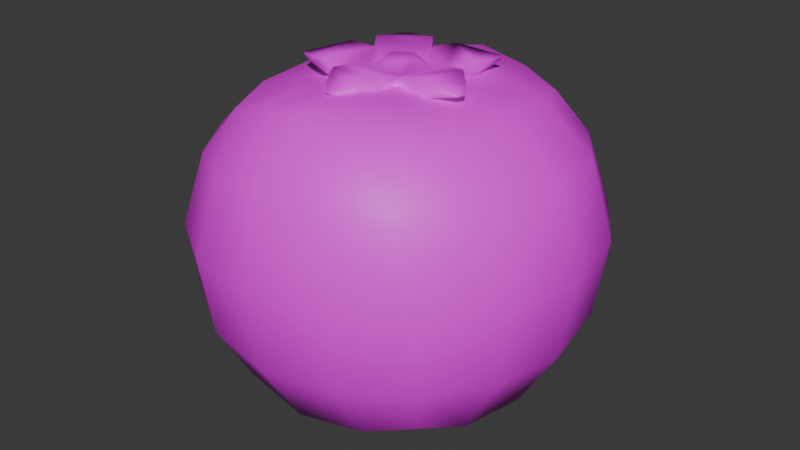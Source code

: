 # Source: tomato.blend  (saved by Blender 4.0.36; exported with 4.5.12 LTS)
import bpy
from mathutils import Matrix  # noqa: F401  (used for matrix-valued properties, if any)

bpy.ops.wm.read_factory_settings(use_empty=True)
scene = bpy.context.scene
scene.name = 'Scene'

# ---- collections
col_collection = bpy.data.collections.new('Collection'); scene.collection.children.link(col_collection)

# ---- images (referenced by path relative to the original .blend; pixels are not part of the script)
import os
ASSET_DIR = os.environ.get("B2B_ASSET_DIR", "")  # directory of the original .blend (textures are referenced by path, not embedded)
HERE = os.path.dirname(os.path.abspath(__file__))  # packed textures are extracted next to this script under _unpacked/

def load_image(name, relpath, width, height, colorspace="sRGB"):
    """Load a texture the original file referenced (path relative to the .blend, or extracted next to this script)."""
    p = next((c for c in (os.path.join(HERE, relpath), os.path.join(ASSET_DIR, relpath)) if relpath and os.path.exists(c)), "")
    if p:
        img = bpy.data.images.load(p, check_existing=True)
        img.name = name
    else:  # same state as the original file: an image datablock whose file is absent (Cycles renders it pink)
        img = bpy.data.images.new(name, width, height)
        img.source = "FILE"
        img.filepath = "//" + (relpath or name)
    img.colorspace_settings.name = colorspace
    return img
img_tomato_png = load_image('tomato.png', 'tomato.png', 1024, 1024, 'sRGB')

# ---- materials (node trees are filled in below, after node groups)
mat_material = bpy.data.materials.new('Material')
mat_material.alpha_threshold = 0.0
mat_material.use_transparent_shadow = False
mat_material.roughness = 0.5
mat_material.line_color = (0.0, 0.0, 0.0, 1.0)

# ---- material node trees
mat_material.use_nodes = True; mat_material.node_tree.nodes.clear()
_N = mat_material.node_tree.nodes; _L = mat_material.node_tree.links
n0 = _N.new('ShaderNodeOutputMaterial'); n0.name = 'Material Output'; n0.location = (300, 300)
n1 = _N.new('ShaderNodeBsdfPrincipled'); n1.name = 'Principled BSDF'; n1.location = (10, 300)
n1.inputs[3].default_value = 1.45
n2 = _N.new('ShaderNodeTexImage'); n2.name = 'Image Texture'; n2.location = (-321, 284)
n2.image = img_tomato_png
n2.interpolation = 'Closest'
_L.new(n1.outputs[0], n0.inputs[0])
_L.new(n2.outputs[0], n1.inputs[0])
n0.is_active_output = True

# ---- world
world_world = bpy.data.worlds.new('World'); scene.world = world_world
world_world.use_nodes = True; world_world.node_tree.nodes.clear()
_N = world_world.node_tree.nodes; _L = world_world.node_tree.links
n0 = _N.new('ShaderNodeOutputWorld'); n0.name = 'World Output'; n0.location = (300, 300)
n1 = _N.new('ShaderNodeBackground'); n1.name = 'Background'; n1.location = (10, 300)
n1.inputs[0].default_value = (0.05088, 0.05088, 0.05088, 1.0)
_L.new(n1.outputs[0], n0.inputs[0])
n0.is_active_output = True
world_world.color = (0.05088, 0.05088, 0.05088)
world_world.use_sun_shadow = False
world_world.sun_shadow_jitter_overblur = 0.0

# ---- meshes
me_cylinder = bpy.data.meshes.new('Cylinder')
me_cylinder.from_pydata([(0.0, 0.1721, 0.5519), (0.0, 0.06025, 0.6859), (0.1637, 0.0532, 0.5519), (0.0573, 0.01862, 0.6859), (0.1012, -0.1393, 0.5519), (0.03541, -0.04874, 0.6859), (-0.1012, -0.1393, 0.5519), (-0.03541, -0.04874, 0.6859), (-0.1637, 0.0532, 0.5519), (-0.0573, 0.01862, 0.6859), (0.0, 0.1721, 0.6128), (0.1637, 0.0532, 0.6128), (0.1012, -0.1393, 0.6128), (-0.1012, -0.1393, 0.6128), (-0.1637, 0.0532, 0.6128), (0.1637, 0.0532, 0.6738), (0.0, 0.1721, 0.6738), (0.1012, -0.1393, 0.6738), (-0.1012, -0.1393, 0.6738), (-0.1637, 0.0532, 0.6738), (0.1183, 0.03845, 0.6472), (0.0, 0.1244, 0.6472), (0.07313, -0.1007, 0.6472), (-0.07313, -0.1007, 0.6472), (-0.1183, 0.03845, 0.6472), (0.05059, 0.2418, 0.6245), (0.05059, 0.2418, 0.6854), (0.2143, 0.1228, 0.6854), (0.2143, 0.1228, 0.6245), (0.2456, 0.0266, 0.6245), (0.2456, 0.0266, 0.6854), (0.183, -0.1659, 0.6854), (0.183, -0.1659, 0.6245), (0.1012, -0.2253, 0.6245), (0.1012, -0.2253, 0.6854), (-0.1012, -0.2253, 0.6854), (-0.1012, -0.2253, 0.6245), (-0.183, -0.1659, 0.6245), (-0.183, -0.1659, 0.6854), (-0.2456, 0.0266, 0.6854), (-0.2456, 0.0266, 0.6245), (-0.2143, 0.1228, 0.6245), (-0.2143, 0.1228, 0.6854), (-0.05059, 0.2418, 0.6854), (-0.05059, 0.2418, 0.6245), (0.133, 0.2794, 0.6423), (0.133, 0.2794, 0.6676), (0.2246, 0.2129, 0.6676), (0.2246, 0.2129, 0.6423), (0.3068, -0.0402, 0.6423), (0.3068, -0.0402, 0.6676), (0.2718, -0.1478, 0.6676), (0.2718, -0.1478, 0.6423), (0.05658, -0.3042, 0.6423), (0.05658, -0.3042, 0.6676), (-0.05658, -0.3042, 0.6676), (-0.05658, -0.3042, 0.6423), (-0.2718, -0.1478, 0.6423), (-0.2718, -0.1478, 0.6676), (-0.3068, -0.0402, 0.6676), (-0.3068, -0.0402, 0.6423), (-0.2246, 0.2129, 0.6423), (-0.2246, 0.2129, 0.6676), (-0.133, 0.2794, 0.6676), (-0.133, 0.2794, 0.6423), (0.1967, 0.2973, 0.6584), (0.1967, 0.2973, 0.6515), (0.222, 0.2789, 0.6584), (0.222, 0.2789, 0.6515), (0.3435, -0.09517, 0.6584), (0.3435, -0.09517, 0.6515), (0.3338, -0.1249, 0.6584), (0.3338, -0.1249, 0.6515), (0.01564, -0.3561, 0.6584), (0.01564, -0.3561, 0.6515), (-0.01564, -0.3561, 0.6584), (-0.01564, -0.3561, 0.6515), (-0.3338, -0.1249, 0.6584), (-0.3338, -0.1249, 0.6515), (-0.3435, -0.09517, 0.6584), (-0.3435, -0.09517, 0.6515), (-0.222, 0.2789, 0.6584), (-0.222, 0.2789, 0.6515), (-0.1967, 0.2973, 0.6584), (-0.1967, 0.2973, 0.6515), (0.3822, 0.3936, 0.5406), (0.4483, 0.4525, -0.3876), (0.3907, -0.4459, 0.545), (0.4485, -0.4536, -0.3881), (-0.349, 0.3907, 0.5362), (-0.4478, 0.4525, -0.3874), (-0.3541, -0.4413, 0.5415), (-0.4477, -0.4535, -0.3879), (-0.5135, 0.2696, -0.453), (-0.5461, -7.571e-05, -0.4782), (-0.5135, -0.2699, -0.4532), (0.2675, 0.521, -0.4495), (2.67e-05, 0.5526, -0.4856), (-0.2674, 0.5211, -0.4495), (0.471, 0.4829, 0.3821), (0.541, 0.5424, 0.1003), (0.5144, 0.5169, -0.1893), (-0.5114, -0.5215, -0.19), (-0.5316, -0.5573, 0.09868), (-0.4511, -0.5149, 0.3807), (0.4784, -0.5185, 0.3782), (0.5438, -0.5585, 0.09701), (0.515, -0.5218, -0.1906), (-0.4469, 0.4806, 0.3839), (-0.5307, 0.542, 0.1017), (-0.5116, 0.517, -0.1888), (0.2226, -0.5098, 0.5923), (0.01529, -0.5263, 0.6308), (-0.189, -0.5049, 0.5903), (0.44, 0.2138, 0.5795), (0.4742, -0.02593, 0.5973), (0.4478, -0.2664, 0.5859), (-0.2673, -0.5214, -0.4498), (0.0001131, -0.5528, -0.4858), (0.2677, -0.5215, -0.4499), (-0.4006, -0.2619, 0.5774), (-0.4177, -0.02472, 0.5845), (-0.3945, 0.2112, 0.571), (-0.1847, 0.4439, 0.5784), (0.0133, 0.4582, 0.6156), (0.2144, 0.4477, 0.5811), (0.5138, -0.27, -0.4533), (0.5462, -0.0001115, -0.4782), (0.5137, 0.2695, -0.4531), (0.2012, 0.2081, 0.6304), (0.01502, 0.22, 0.6096), (-0.1625, 0.2081, 0.6133), (0.1988, -0.03206, 0.6396), (0.01582, -0.03893, 0.5169), (-0.156, -0.03209, 0.604), (0.2151, -0.2769, 0.6502), (0.01713, -0.283, 0.6567), (-0.1722, -0.2726, 0.6372), (0.285, -0.6634, -0.2076), (0.2951, -0.7155, 0.09981), (0.2541, -0.6573, 0.4011), (0.001636, -0.7111, -0.2231), (0.005656, -0.7689, 0.1011), (0.01056, -0.7015, 0.4197), (-0.2815, -0.6632, -0.2073), (-0.2833, -0.7148, 0.1007), (-0.2309, -0.6544, 0.4029), (-0.6503, -0.2881, -0.2103), (-0.6895, -0.3079, 0.09626), (-0.5985, -0.2855, 0.3905), (-0.6971, -0.001882, -0.2271), (-0.7439, -0.007526, 0.09562), (-0.6531, -0.01569, 0.3988), (-0.6504, 0.284, -0.2097), (-0.6895, 0.293, 0.09777), (-0.5975, 0.253, 0.391), (-0.2973, 0.3049, -0.5437), (-7.45e-09, 0.305, -0.5858), (0.2973, 0.3049, -0.5437), (-0.3015, -1.49e-08, -0.5703), (0.0, -3.725e-09, -0.5379), (0.3015, 7.45e-09, -0.5703), (-0.2973, -0.3049, -0.5437), (1.49e-08, -0.305, -0.5858), (0.2973, -0.3049, -0.5437), (0.6533, 0.2838, -0.2103), (0.7007, 0.2932, 0.09595), (0.6263, 0.255, 0.3896), (0.7, -0.002102, -0.2277), (0.7554, -0.008039, 0.09374), (0.6853, -0.01658, 0.3978), (0.6536, -0.2883, -0.211), (0.7018, -0.309, 0.09427), (0.6291, -0.2892, 0.3886), (-0.2819, 0.6588, -0.2058), (-0.2822, 0.698, 0.1049), (-0.2269, 0.6138, 0.4084), (0.001101, 0.7068, -0.2215), (0.004458, 0.7509, 0.106), (0.008812, 0.6564, 0.4262), (0.2843, 0.6588, -0.206), (0.2917, 0.6982, 0.1042), (0.2465, 0.6158, 0.4071)], [], [(3, 1, 9, 7, 5), (0, 2, 4, 6, 8), (8, 14, 10, 0), (6, 13, 14, 8), (4, 12, 13, 6), (2, 11, 12, 4), (0, 10, 11, 2), (21, 20, 15, 16), (20, 22, 17, 15), (22, 23, 18, 17), (23, 24, 19, 18), (24, 21, 16, 19), (1, 3, 20, 21), (3, 5, 22, 20), (5, 7, 23, 22), (7, 9, 24, 23), (9, 1, 21, 24), (16, 26, 25, 10), (15, 27, 26, 16), (11, 28, 27, 15), (10, 25, 28, 11), (15, 30, 29, 11), (17, 31, 30, 15), (12, 32, 31, 17), (11, 29, 32, 12), (17, 34, 33, 12), (18, 35, 34, 17), (13, 36, 35, 18), (12, 33, 36, 13), (18, 38, 37, 13), (19, 39, 38, 18), (14, 40, 39, 19), (13, 37, 40, 14), (19, 42, 41, 14), (16, 43, 42, 19), (10, 44, 43, 16), (14, 41, 44, 10), (55, 56, 76, 75), (26, 46, 45, 25), (27, 47, 46, 26), (28, 48, 47, 27), (25, 45, 48, 28), (48, 45, 66, 68), (30, 50, 49, 29), (31, 51, 50, 30), (32, 52, 51, 31), (29, 49, 52, 32), (58, 59, 79, 77), (34, 54, 53, 33), (35, 55, 54, 34), (36, 56, 55, 35), (33, 53, 56, 36), (51, 52, 72, 71), (38, 58, 57, 37), (39, 59, 58, 38), (40, 60, 59, 39), (37, 57, 60, 40), (61, 62, 81, 82), (42, 62, 61, 41), (43, 63, 62, 42), (44, 64, 63, 43), (41, 61, 64, 44), (66, 65, 67, 68), (70, 69, 71, 72), (74, 73, 75, 76), (78, 77, 79, 80), (82, 81, 83, 84), (62, 63, 83, 81), (52, 49, 70, 72), (59, 60, 80, 79), (56, 53, 74, 76), (63, 64, 84, 83), (60, 57, 78, 80), (64, 61, 82, 84), (45, 46, 65, 66), (49, 50, 69, 70), (46, 47, 67, 65), (53, 54, 73, 74), (50, 51, 71, 69), (57, 58, 77, 78), (47, 48, 68, 67), (54, 55, 75, 73), (129, 130, 133, 132), (130, 131, 134, 133), (132, 133, 136, 135), (133, 134, 137, 136), (85, 125, 129, 114), (125, 124, 130, 129), (124, 123, 131, 130), (123, 89, 122, 131), (131, 122, 121, 134), (134, 121, 120, 137), (137, 120, 91, 113), (136, 137, 113, 112), (135, 136, 112, 111), (116, 135, 111, 87), (115, 132, 135, 116), (114, 129, 132, 115), (138, 139, 142, 141), (139, 140, 143, 142), (141, 142, 145, 144), (142, 143, 146, 145), (88, 107, 138, 119), (107, 106, 139, 138), (106, 105, 140, 139), (105, 87, 111, 140), (140, 111, 112, 143), (143, 112, 113, 146), (146, 113, 91, 104), (145, 146, 104, 103), (144, 145, 103, 102), (117, 144, 102, 92), (118, 141, 144, 117), (119, 138, 141, 118), (147, 148, 151, 150), (148, 149, 152, 151), (150, 151, 154, 153), (151, 152, 155, 154), (92, 102, 147, 95), (102, 103, 148, 147), (103, 104, 149, 148), (104, 91, 120, 149), (149, 120, 121, 152), (152, 121, 122, 155), (155, 122, 89, 108), (154, 155, 108, 109), (153, 154, 109, 110), (93, 153, 110, 90), (94, 150, 153, 93), (95, 147, 150, 94), (156, 157, 160, 159), (157, 158, 161, 160), (159, 160, 163, 162), (160, 161, 164, 163), (90, 98, 156, 93), (98, 97, 157, 156), (97, 96, 158, 157), (96, 86, 128, 158), (158, 128, 127, 161), (161, 127, 126, 164), (164, 126, 88, 119), (163, 164, 119, 118), (162, 163, 118, 117), (95, 162, 117, 92), (94, 159, 162, 95), (93, 156, 159, 94), (165, 166, 169, 168), (166, 167, 170, 169), (168, 169, 172, 171), (169, 170, 173, 172), (86, 101, 165, 128), (101, 100, 166, 165), (100, 99, 167, 166), (99, 85, 114, 167), (167, 114, 115, 170), (170, 115, 116, 173), (173, 116, 87, 105), (172, 173, 105, 106), (171, 172, 106, 107), (126, 171, 107, 88), (127, 168, 171, 126), (128, 165, 168, 127), (174, 175, 178, 177), (175, 176, 179, 178), (177, 178, 181, 180), (178, 179, 182, 181), (90, 110, 174, 98), (110, 109, 175, 174), (109, 108, 176, 175), (108, 89, 123, 176), (176, 123, 124, 179), (179, 124, 125, 182), (182, 125, 85, 99), (181, 182, 99, 100), (180, 181, 100, 101), (96, 180, 101, 86), (97, 177, 180, 96), (98, 174, 177, 97)])
me_cylinder.polygons.foreach_set('use_smooth', [True] * 178)
_uv = me_cylinder.uv_layers.new(name='UVMap')
_uv.uv.foreach_set('vector', [0.5684, 0.3389, 0.5788, 0.3423, 0.5788, 0.3532, 0.5684, 0.3566, 0.562, 0.3477, 0.7499, 0.2874, 0.7315, 0.3126, 0.7018, 0.303, 0.7018, 0.2718, 0.7315, 0.2621, 0.7775, 0.2849, 0.751, 0.2847, 0.7499, 0.2621, 0.7764, 0.2623, 0.7764, 0.3124, 0.7499, 0.3122, 0.751, 0.2847, 0.7775, 0.2849, 0.6535, 0.3322, 0.6801, 0.3321, 0.6801, 0.3632, 0.6535, 0.3633, 0.8699, 0.3177, 0.8702, 0.2912, 0.9014, 0.2915, 0.901, 0.318, 0.6375, 0.3656, 0.611, 0.3648, 0.611, 0.3361, 0.6375, 0.337, 0.7775, 0.3135, 0.7775, 0.3331, 0.7657, 0.3395, 0.7657, 0.3124, 0.8639, 0.3064, 0.8639, 0.3288, 0.852, 0.3338, 0.852, 0.3028, 0.599, 0.3289, 0.599, 0.3069, 0.611, 0.3037, 0.611, 0.3342, 0.79, 0.269, 0.7894, 0.2881, 0.7775, 0.2886, 0.7783, 0.2621, 0.7894, 0.2881, 0.79, 0.3054, 0.7783, 0.3125, 0.7775, 0.2886, 0.5372, 0.3553, 0.5372, 0.3453, 0.5547, 0.3373, 0.5547, 0.358, 0.6801, 0.3494, 0.6801, 0.3385, 0.6973, 0.3321, 0.6973, 0.3546, 0.611, 0.3408, 0.611, 0.3517, 0.5938, 0.3566, 0.5938, 0.3342, 0.6357, 0.2923, 0.6361, 0.2827, 0.6535, 0.2815, 0.6527, 0.3014, 0.6361, 0.2827, 0.6357, 0.2748, 0.6527, 0.2652, 0.6535, 0.2815, 0.6847, 0.3041, 0.6967, 0.2987, 0.6967, 0.3252, 0.6847, 0.3306, 0.8682, 0.2599, 0.8815, 0.2601, 0.8812, 0.2913, 0.8679, 0.2912, 0.8146, 0.3028, 0.8146, 0.2896, 0.8393, 0.2799, 0.8393, 0.2931, 0.8458, 0.3028, 0.8458, 0.3161, 0.8146, 0.3161, 0.8146, 0.3028, 0.611, 0.2931, 0.611, 0.2789, 0.6357, 0.2885, 0.6357, 0.3027, 0.7331, 0.3461, 0.7331, 0.3328, 0.7643, 0.3328, 0.7643, 0.3461, 0.562, 0.3055, 0.562, 0.2915, 0.5868, 0.2821, 0.5868, 0.296, 0.611, 0.3361, 0.611, 0.3228, 0.6422, 0.3228, 0.6422, 0.3361, 0.5372, 0.2962, 0.5372, 0.2824, 0.562, 0.2918, 0.562, 0.3056, 0.6847, 0.2652, 0.6847, 0.2785, 0.6535, 0.2785, 0.6535, 0.2652, 0.561, 0.3373, 0.5479, 0.3321, 0.5479, 0.3056, 0.561, 0.3108, 0.7018, 0.3461, 0.7018, 0.3328, 0.7331, 0.3328, 0.7331, 0.3461, 0.8393, 0.2929, 0.8393, 0.2799, 0.8639, 0.2898, 0.8639, 0.3028, 0.6847, 0.2987, 0.6847, 0.3119, 0.6535, 0.3119, 0.6535, 0.2987, 0.6962, 0.2972, 0.6847, 0.2917, 0.6847, 0.2652, 0.6962, 0.2707, 0.562, 0.3389, 0.562, 0.3256, 0.5932, 0.3256, 0.5932, 0.3389, 0.7904, 0.2921, 0.79, 0.2819, 0.8142, 0.2927, 0.8146, 0.3029, 0.8751, 0.3227, 0.8884, 0.3228, 0.8881, 0.354, 0.8749, 0.3539, 0.5868, 0.3037, 0.5868, 0.2929, 0.611, 0.2822, 0.611, 0.293, 0.8087, 0.3125, 0.8087, 0.3258, 0.7775, 0.3258, 0.7775, 0.3125, 0.6535, 0.3133, 0.6425, 0.3133, 0.6462, 0.3062, 0.6493, 0.3062, 0.84, 0.3363, 0.8512, 0.3447, 0.8512, 0.3556, 0.84, 0.3628, 0.8815, 0.2601, 0.8936, 0.2671, 0.8934, 0.2845, 0.8812, 0.2913, 0.8146, 0.2896, 0.8168, 0.2738, 0.827, 0.2698, 0.8393, 0.2799, 0.8458, 0.3161, 0.8389, 0.3283, 0.8215, 0.3283, 0.8146, 0.3161, 0.8215, 0.3283, 0.8389, 0.3283, 0.8326, 0.3363, 0.8278, 0.3363, 0.611, 0.2789, 0.6218, 0.2708, 0.632, 0.2748, 0.6357, 0.2885, 0.7331, 0.3328, 0.7399, 0.3206, 0.7574, 0.3206, 0.7643, 0.3328, 0.562, 0.2915, 0.5646, 0.2763, 0.5749, 0.2724, 0.5868, 0.2821, 0.611, 0.3228, 0.6179, 0.3107, 0.6353, 0.3107, 0.6422, 0.3228, 0.6604, 0.3241, 0.6779, 0.3241, 0.6715, 0.3321, 0.6667, 0.3321, 0.5372, 0.2824, 0.5491, 0.2725, 0.5594, 0.2764, 0.562, 0.2918, 0.6847, 0.2785, 0.6779, 0.2906, 0.6604, 0.2906, 0.6535, 0.2785, 0.5479, 0.3321, 0.5372, 0.3238, 0.5372, 0.3129, 0.5479, 0.3056, 0.7018, 0.3328, 0.7087, 0.3206, 0.7262, 0.3206, 0.7331, 0.3328, 0.5749, 0.2724, 0.5646, 0.2763, 0.5653, 0.2663, 0.5681, 0.2652, 0.8393, 0.2799, 0.8516, 0.2698, 0.8618, 0.2739, 0.8639, 0.2898, 0.6847, 0.3119, 0.6779, 0.3241, 0.6604, 0.3241, 0.6535, 0.3119, 0.84, 0.3628, 0.8282, 0.3555, 0.8282, 0.3445, 0.84, 0.3363, 0.562, 0.3256, 0.5689, 0.3135, 0.5863, 0.3135, 0.5932, 0.3256, 0.8128, 0.2774, 0.8028, 0.273, 0.8106, 0.2654, 0.8134, 0.2666, 0.79, 0.2819, 0.8028, 0.273, 0.8128, 0.2774, 0.8142, 0.2927, 0.8884, 0.3228, 0.9005, 0.3298, 0.9004, 0.3473, 0.8881, 0.354, 0.5868, 0.2929, 0.5881, 0.2773, 0.5982, 0.2729, 0.611, 0.2822, 0.8087, 0.3258, 0.8019, 0.3379, 0.7844, 0.3379, 0.7775, 0.3258, 0.8602, 0.352, 0.8602, 0.349, 0.8646, 0.3489, 0.8646, 0.3519, 0.8397, 0.2656, 0.8367, 0.2656, 0.8367, 0.2608, 0.8397, 0.2608, 0.6463, 0.3014, 0.6493, 0.3014, 0.6493, 0.3062, 0.6462, 0.3062, 0.8146, 0.3516, 0.8146, 0.3486, 0.8188, 0.3487, 0.8188, 0.3518, 0.8134, 0.2666, 0.8106, 0.2654, 0.8118, 0.2621, 0.8146, 0.2633, 0.9004, 0.3473, 0.9005, 0.3298, 0.9085, 0.3362, 0.9084, 0.3411, 0.6353, 0.3107, 0.6179, 0.3107, 0.6242, 0.3027, 0.629, 0.3027, 0.8282, 0.3445, 0.8282, 0.3555, 0.8188, 0.3518, 0.8188, 0.3487, 0.7262, 0.3206, 0.7087, 0.3206, 0.715, 0.3126, 0.7199, 0.3126, 0.5982, 0.2729, 0.5881, 0.2773, 0.5876, 0.2664, 0.5904, 0.2652, 0.5863, 0.3135, 0.5689, 0.3135, 0.5752, 0.3055, 0.58, 0.3055, 0.7844, 0.3379, 0.8019, 0.3379, 0.7955, 0.3459, 0.7907, 0.3459, 0.8512, 0.3556, 0.8512, 0.3447, 0.8602, 0.349, 0.8602, 0.352, 0.632, 0.2748, 0.6218, 0.2708, 0.6277, 0.2652, 0.6305, 0.2663, 0.8934, 0.2845, 0.8936, 0.2671, 0.9015, 0.2734, 0.9015, 0.2783, 0.5594, 0.2764, 0.5491, 0.2725, 0.5559, 0.2652, 0.5588, 0.2663, 0.7574, 0.3206, 0.7399, 0.3206, 0.7462, 0.3126, 0.7511, 0.3126, 0.8618, 0.2739, 0.8516, 0.2698, 0.8589, 0.2621, 0.8617, 0.2632, 0.827, 0.2698, 0.8168, 0.2738, 0.817, 0.2632, 0.8199, 0.2621, 0.6604, 0.2906, 0.6779, 0.2906, 0.6716, 0.2987, 0.6667, 0.2987, 0.7194, 0.8629, 0.7073, 0.8736, 0.6303, 0.8931, 0.6782, 0.8307, 0.9005, 0.8224, 0.9395, 0.8222, 0.9419, 0.8749, 0.9045, 0.8792, 0.7928, 0.8368, 0.7769, 0.8574, 0.7769, 0.8238, 0.7793, 0.8258, 0.821, 0.8539, 0.8064, 0.8377, 0.808, 0.8293, 0.821, 0.8238, 0.8283, 0.8224, 0.8401, 0.8176, 0.8423, 0.8349, 0.825, 0.8357, 0.8401, 0.8176, 0.8546, 0.8158, 0.8557, 0.833, 0.8423, 0.8349, 0.8546, 0.8158, 0.869, 0.8158, 0.8686, 0.833, 0.8557, 0.833, 0.869, 0.8158, 0.8812, 0.8188, 0.8854, 0.8316, 0.8686, 0.833, 0.8686, 0.833, 0.8854, 0.8316, 0.8883, 0.8485, 0.8694, 0.8504, 0.8694, 0.8504, 0.8883, 0.8485, 0.8883, 0.8658, 0.8719, 0.8677, 0.8719, 0.8677, 0.8883, 0.8658, 0.8859, 0.879, 0.8743, 0.8845, 0.8582, 0.8695, 0.8719, 0.8677, 0.8743, 0.8845, 0.8596, 0.8871, 0.8438, 0.87, 0.8582, 0.8695, 0.8596, 0.8871, 0.8445, 0.887, 0.634, 0.5934, 0.6388, 0.5795, 0.6551, 0.5916, 0.6477, 0.6017, 0.8238, 0.8533, 0.8437, 0.8522, 0.8438, 0.87, 0.827, 0.8705, 0.825, 0.8357, 0.8423, 0.8349, 0.8437, 0.8522, 0.8238, 0.8533, 0.6704, 0.7505, 0.6718, 0.6877, 0.6922, 0.6885, 0.6903, 0.7547, 0.6718, 0.6877, 0.6777, 0.6261, 0.6951, 0.6231, 0.6922, 0.6885, 0.6903, 0.7547, 0.6922, 0.6885, 0.7135, 0.6894, 0.7113, 0.7523, 0.6922, 0.6885, 0.6951, 0.6231, 0.7127, 0.6272, 0.7135, 0.6894, 0.6589, 0.7865, 0.6551, 0.746, 0.6704, 0.7505, 0.6708, 0.7998, 0.6551, 0.746, 0.6551, 0.6871, 0.6718, 0.6877, 0.6704, 0.7505, 0.6551, 0.6871, 0.6625, 0.6297, 0.6777, 0.6261, 0.6718, 0.6877, 0.6625, 0.6297, 0.6708, 0.5957, 0.6828, 0.5867, 0.6777, 0.6261, 0.6777, 0.6261, 0.6828, 0.5867, 0.6979, 0.5795, 0.6951, 0.6231, 0.6951, 0.6231, 0.6979, 0.5795, 0.7124, 0.5884, 0.7127, 0.6272, 0.7127, 0.6272, 0.7124, 0.5884, 0.7245, 0.5988, 0.7295, 0.6322, 0.7135, 0.6894, 0.7127, 0.6272, 0.7295, 0.6322, 0.7327, 0.6902, 0.7113, 0.7523, 0.7135, 0.6894, 0.7327, 0.6902, 0.7291, 0.7492, 0.7094, 0.8015, 0.7113, 0.7523, 0.7291, 0.7492, 0.7234, 0.7893, 0.6896, 0.8081, 0.6903, 0.7547, 0.7113, 0.7523, 0.7094, 0.8015, 0.6708, 0.7998, 0.6704, 0.7505, 0.6903, 0.7547, 0.6896, 0.8081, 0.844, 0.7445, 0.8396, 0.6821, 0.8603, 0.6819, 0.864, 0.7476, 0.8396, 0.6821, 0.8399, 0.6215, 0.8584, 0.6195, 0.8603, 0.6819, 0.864, 0.7476, 0.8603, 0.6819, 0.8824, 0.6806, 0.8849, 0.7432, 0.8603, 0.6819, 0.8584, 0.6195, 0.8783, 0.6203, 0.8824, 0.6806, 0.8363, 0.7802, 0.829, 0.7402, 0.844, 0.7445, 0.8491, 0.7935, 0.829, 0.7402, 0.8238, 0.6814, 0.8396, 0.6821, 0.844, 0.7445, 0.8238, 0.6814, 0.8255, 0.6233, 0.8399, 0.6215, 0.8396, 0.6821, 0.8255, 0.6233, 0.8307, 0.5898, 0.8426, 0.5823, 0.8399, 0.6215, 0.8399, 0.6215, 0.8426, 0.5823, 0.8592, 0.5804, 0.8584, 0.6195, 0.8584, 0.6195, 0.8592, 0.5804, 0.8765, 0.5826, 0.8783, 0.6203, 0.8783, 0.6203, 0.8765, 0.5826, 0.8902, 0.5891, 0.8966, 0.6205, 0.8824, 0.6806, 0.8783, 0.6203, 0.8966, 0.6205, 0.9022, 0.6785, 0.8849, 0.7432, 0.8824, 0.6806, 0.9022, 0.6785, 0.9031, 0.7378, 0.8876, 0.7923, 0.8849, 0.7432, 0.9031, 0.7378, 0.901, 0.7782, 0.8682, 0.7982, 0.864, 0.7476, 0.8849, 0.7432, 0.8876, 0.7923, 0.8491, 0.7935, 0.844, 0.7445, 0.864, 0.7476, 0.8682, 0.7982, 0.7769, 0.8241, 0.7769, 0.8457, 0.7548, 0.8457, 0.7548, 0.8238, 0.7769, 0.8457, 0.7769, 0.8673, 0.7548, 0.8676, 0.7548, 0.8457, 0.7548, 0.8238, 0.7548, 0.8457, 0.7327, 0.8457, 0.7327, 0.8241, 0.7548, 0.8457, 0.7548, 0.8676, 0.7327, 0.8673, 0.7327, 0.8457, 0.901, 0.7782, 0.9087, 0.7898, 0.8937, 0.8097, 0.8876, 0.7923, 0.7574, 0.798, 0.7763, 0.8049, 0.7811, 0.8238, 0.7596, 0.8159, 0.7763, 0.8049, 0.7953, 0.7966, 0.8017, 0.8145, 0.7811, 0.8238, 0.7953, 0.7966, 0.8085, 0.7831, 0.8167, 0.7952, 0.8017, 0.8145, 0.7769, 0.8673, 0.7744, 0.883, 0.7548, 0.8853, 0.7548, 0.8676, 0.6178, 0.8294, 0.6136, 0.8114, 0.6331, 0.8064, 0.6394, 0.8242, 0.6394, 0.8242, 0.6331, 0.8064, 0.6472, 0.7929, 0.6551, 0.8051, 0.6908, 0.828, 0.6697, 0.8184, 0.6708, 0.7998, 0.6896, 0.8081, 0.7125, 0.8203, 0.6908, 0.828, 0.6896, 0.8081, 0.7094, 0.8015, 0.7291, 0.8024, 0.7125, 0.8203, 0.7094, 0.8015, 0.7234, 0.7893, 0.8682, 0.7982, 0.8721, 0.8158, 0.8502, 0.811, 0.8491, 0.7935, 0.8876, 0.7923, 0.8937, 0.8097, 0.8721, 0.8158, 0.8682, 0.7982, 0.5917, 0.7566, 0.5902, 0.6941, 0.6105, 0.6949, 0.611, 0.7605, 0.5902, 0.6941, 0.5942, 0.6337, 0.6123, 0.6325, 0.6105, 0.6949, 0.611, 0.7605, 0.6105, 0.6949, 0.6326, 0.6949, 0.632, 0.7572, 0.6105, 0.6949, 0.6123, 0.6325, 0.6325, 0.6344, 0.6326, 0.6949, 0.5833, 0.7922, 0.5777, 0.7517, 0.5917, 0.7566, 0.5951, 0.8059, 0.8101, 0.7429, 0.8086, 0.6839, 0.8238, 0.6829, 0.8238, 0.7454, 0.8086, 0.6839, 0.8016, 0.6262, 0.816, 0.6229, 0.8238, 0.6829, 0.8016, 0.6262, 0.795, 0.5935, 0.8015, 0.5844, 0.816, 0.6229, 0.5942, 0.6337, 0.6003, 0.5943, 0.6166, 0.591, 0.6123, 0.6325, 0.6123, 0.6325, 0.6166, 0.591, 0.634, 0.5934, 0.6325, 0.6344, 0.6325, 0.6344, 0.634, 0.5934, 0.6477, 0.6017, 0.6513, 0.6362, 0.6326, 0.6949, 0.6325, 0.6344, 0.6513, 0.6362, 0.653, 0.694, 0.632, 0.7572, 0.6326, 0.6949, 0.653, 0.694, 0.6509, 0.7528, 0.6331, 0.8064, 0.632, 0.7572, 0.6509, 0.7528, 0.6472, 0.7929, 0.6136, 0.8114, 0.611, 0.7605, 0.632, 0.7572, 0.6331, 0.8064, 0.5951, 0.8059, 0.5917, 0.7566, 0.611, 0.7605, 0.6136, 0.8114, 0.7517, 0.7491, 0.7478, 0.6859, 0.7673, 0.6853, 0.7712, 0.7519, 0.7478, 0.6859, 0.7499, 0.6234, 0.7657, 0.6194, 0.7673, 0.6853, 0.7712, 0.7519, 0.7673, 0.6853, 0.7885, 0.6847, 0.7918, 0.7477, 0.7673, 0.6853, 0.7657, 0.6194, 0.7834, 0.6225, 0.7885, 0.6847, 0.745, 0.7853, 0.7374, 0.7453, 0.7517, 0.7491, 0.7574, 0.798, 0.7374, 0.7453, 0.7327, 0.6863, 0.7478, 0.6859, 0.7517, 0.7491, 0.7327, 0.6863, 0.7366, 0.6281, 0.7499, 0.6234, 0.7478, 0.6859, 0.8966, 0.6205, 0.8902, 0.5891, 0.8957, 0.5795, 0.9087, 0.6141, 0.7499, 0.6234, 0.7537, 0.5875, 0.7671, 0.5795, 0.7657, 0.6194, 0.7657, 0.6194, 0.7671, 0.5795, 0.7819, 0.586, 0.7834, 0.6225, 0.7834, 0.6225, 0.7819, 0.586, 0.795, 0.5935, 0.8016, 0.6262, 0.7885, 0.6847, 0.7834, 0.6225, 0.8016, 0.6262, 0.8086, 0.6839, 0.7918, 0.7477, 0.7885, 0.6847, 0.8086, 0.6839, 0.8101, 0.7429, 0.7953, 0.7966, 0.7918, 0.7477, 0.8101, 0.7429, 0.8085, 0.7831, 0.7763, 0.8049, 0.7712, 0.7519, 0.7918, 0.7477, 0.7953, 0.7966, 0.7574, 0.798, 0.7517, 0.7491, 0.7712, 0.7519, 0.7763, 0.8049])
me_cylinder.materials.append(mat_material)
me_cylinder.update()

# ---- objects
ob_tomahto = bpy.data.objects.new('Tomahto', me_cylinder)

# ---- transforms, parenting, visibility, modifiers, constraints
ob_tomahto.location = (0.0, 0.0, 0.0)
ob_tomahto.scale = (0.25, 0.25, 0.25)

# ---- collection membership
col_collection.objects.link(ob_tomahto)

# ---- scene / render settings (as saved in the file)
scene.frame_start = 1; scene.frame_end = 250; scene.frame_set(1)
scene.render.engine = 'BLENDER_EEVEE_NEXT'
scene.cycles.sampling_pattern = 'TABULATED_SOBOL'
bpy.context.view_layer.update()

# ---- added for rendering (the .blend has no active camera and no usable light): camera, sun
cam_auto = bpy.data.cameras.new('AutoCamera')
cam_auto.lens = 50.0
cam_auto.sensor_width = 36.0
cam_auto.clip_end = 1000.0
ob_auto_camera = bpy.data.objects.new('AutoCamera', cam_auto)
scene.collection.objects.link(ob_auto_camera)
ob_auto_camera.location = (0.576221, -0.691982, 0.47234)
ob_auto_camera.rotation_euler = (1.09748, -7.21219e-08, 0.694738)
scene.camera = ob_auto_camera
light_auto_sun = bpy.data.lights.new('AutoSun', 'SUN')
light_auto_sun.energy = 3.0
light_auto_sun.angle = 0.0523599
ob_auto_sun = bpy.data.objects.new('AutoSun', light_auto_sun)
scene.collection.objects.link(ob_auto_sun)
ob_auto_sun.rotation_euler = (0.872665, 0.174533, 0.523599)
bpy.context.view_layer.update()
